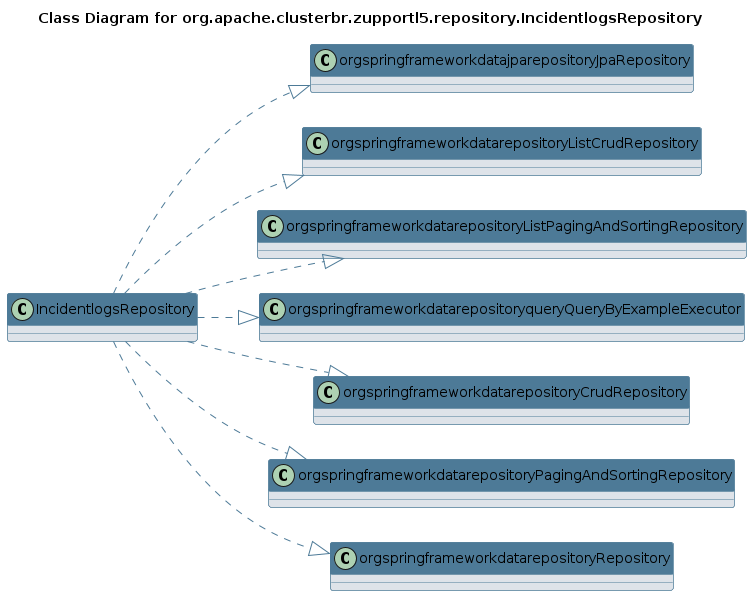

The diagram above was rendered by PlantUML. Its source (embedded in the PNG):
@startuml 
skinparam class { 
 BackgroundColor #DEE3E9 
 ArrowColor #4D7A97 
 BorderColor #4D7A97 
}
left to right direction 
title Class Diagram for org.apache.clusterbr.zupportl5.repository.IncidentlogsRepository
skinparam titleBackgroundColor White
skinparam classHeaderBackgroundColor #4D7A97 
skinparam stereotypeCBackgroundColor #F8981D 

class IncidentlogsRepository {
}
IncidentlogsRepository ..|> orgspringframeworkdatajparepositoryJpaRepository
IncidentlogsRepository ..|> orgspringframeworkdatarepositoryListCrudRepository
IncidentlogsRepository ..|> orgspringframeworkdatarepositoryListPagingAndSortingRepository
IncidentlogsRepository ..|> orgspringframeworkdatarepositoryqueryQueryByExampleExecutor
IncidentlogsRepository ..|> orgspringframeworkdatarepositoryCrudRepository
IncidentlogsRepository ..|> orgspringframeworkdatarepositoryPagingAndSortingRepository
IncidentlogsRepository ..|> orgspringframeworkdatarepositoryRepository
@enduml